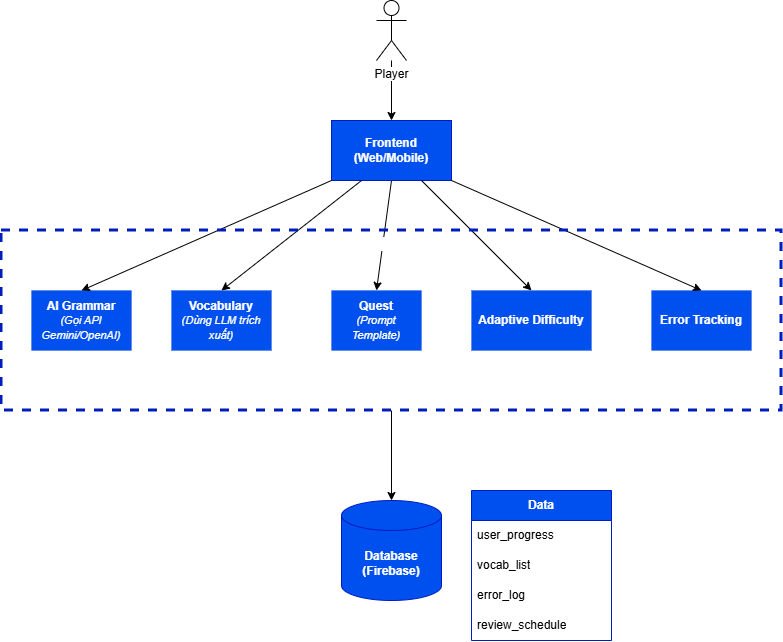

The diagram above was exported from draw.io. Its source (the exported page's mxGraphModel, read from the mxfile embedded in the PNG):
<mxGraphModel dx="2153" dy="659" grid="1" gridSize="10" guides="1" tooltips="1" connect="1" arrows="1" fold="1" page="1" pageScale="1" pageWidth="850" pageHeight="1100" math="0" shadow="0">
  <root>
    <mxCell id="0" />
    <mxCell id="1" parent="0" />
    <mxCell id="QvjMO8Xw0Ydy5yUVCdwP-18" edge="1" parent="1" source="QvjMO8Xw0Ydy5yUVCdwP-5" style="endArrow=classic;html=1;rounded=0;exitX=0.5;exitY=1;exitDx=0;exitDy=0;entryX=0.5;entryY=0;entryDx=0;entryDy=0;" target="QvjMO8Xw0Ydy5yUVCdwP-13" value="">
      <mxGeometry height="50" relative="1" width="50" as="geometry">
        <mxPoint x="395" y="350" as="sourcePoint" />
        <mxPoint x="540" y="340" as="targetPoint" />
      </mxGeometry>
    </mxCell>
    <mxCell id="QvjMO8Xw0Ydy5yUVCdwP-5" parent="1" style="rounded=0;whiteSpace=wrap;html=1;fillColor=#0050ef;fontColor=#ffffff;strokeColor=#001DBC;fontStyle=1" value="Frontend (Web/Mobile)" vertex="1">
      <mxGeometry height="60" width="120" x="320" y="170" as="geometry" />
    </mxCell>
    <mxCell id="QvjMO8Xw0Ydy5yUVCdwP-7" edge="1" parent="1" source="QvjMO8Xw0Ydy5yUVCdwP-1" style="endArrow=classic;html=1;rounded=0;entryX=0.5;entryY=0;entryDx=0;entryDy=0;" target="QvjMO8Xw0Ydy5yUVCdwP-5" value="">
      <mxGeometry height="50" relative="1" width="50" as="geometry">
        <mxPoint x="395" y="130" as="sourcePoint" />
        <mxPoint x="450" y="250" as="targetPoint" />
      </mxGeometry>
    </mxCell>
    <mxCell id="QvjMO8Xw0Ydy5yUVCdwP-8" parent="1" style="rounded=0;whiteSpace=wrap;html=1;fillColor=#0050ef;fontColor=#ffffff;strokeColor=#001DBC;fontStyle=1;strokeWidth=0;" value="AI Grammar&lt;div&gt;&lt;font style=&quot;font-size: 11px;&quot;&gt;&lt;i style=&quot;font-weight: normal;&quot;&gt;(Gọi API Gemini/OpenAI)&lt;/i&gt;&lt;/font&gt;&lt;/div&gt;" vertex="1">
      <mxGeometry height="60" width="100" x="20" y="340" as="geometry" />
    </mxCell>
    <mxCell id="QvjMO8Xw0Ydy5yUVCdwP-11" parent="1" style="rounded=0;whiteSpace=wrap;html=1;fillColor=#0050ef;fontColor=#ffffff;strokeColor=#001DBC;fontStyle=1;strokeWidth=0;" value="Vocabulary&lt;div&gt;&lt;i style=&quot;font-weight: normal;&quot;&gt;&lt;font style=&quot;font-size: 11px;&quot;&gt;(Dùng LLM trích xuất)&lt;/font&gt;&lt;/i&gt;&lt;/div&gt;" vertex="1">
      <mxGeometry height="60" width="100" x="160" y="340" as="geometry" />
    </mxCell>
    <mxCell id="QvjMO8Xw0Ydy5yUVCdwP-12" parent="1" style="rounded=0;whiteSpace=wrap;html=1;fillColor=#0050ef;fontColor=#ffffff;strokeColor=#001DBC;fontStyle=1;strokeWidth=0;" value="Adaptive Difficulty" vertex="1">
      <mxGeometry height="60" width="120" x="460" y="340" as="geometry" />
    </mxCell>
    <mxCell id="QvjMO8Xw0Ydy5yUVCdwP-13" parent="1" style="rounded=0;whiteSpace=wrap;html=1;fillColor=#0050ef;fontColor=#ffffff;strokeColor=#001DBC;fontStyle=1;strokeWidth=0;" value="Quest&lt;div&gt;&lt;font style=&quot;font-size: 11px;&quot;&gt;&lt;i style=&quot;font-weight: normal;&quot;&gt;(Prompt Template)&lt;/i&gt;&lt;/font&gt;&lt;/div&gt;" vertex="1">
      <mxGeometry height="60" width="90" x="320" y="340" as="geometry" />
    </mxCell>
    <mxCell id="QvjMO8Xw0Ydy5yUVCdwP-14" parent="1" style="rounded=0;whiteSpace=wrap;html=1;fillColor=#0050ef;fontColor=#ffffff;strokeColor=#001DBC;fontStyle=1;strokeWidth=0;" value="Error Tracking" vertex="1">
      <mxGeometry height="60" width="100" x="640" y="340" as="geometry" />
    </mxCell>
    <mxCell id="QvjMO8Xw0Ydy5yUVCdwP-16" edge="1" parent="1" source="QvjMO8Xw0Ydy5yUVCdwP-5" style="endArrow=classic;html=1;rounded=0;exitX=1;exitY=1;exitDx=0;exitDy=0;entryX=0.5;entryY=0;entryDx=0;entryDy=0;" target="QvjMO8Xw0Ydy5yUVCdwP-14" value="">
      <mxGeometry height="50" relative="1" width="50" as="geometry">
        <mxPoint x="455" y="350" as="sourcePoint" />
        <mxPoint x="540" y="340" as="targetPoint" />
      </mxGeometry>
    </mxCell>
    <mxCell id="QvjMO8Xw0Ydy5yUVCdwP-17" edge="1" parent="1" source="QvjMO8Xw0Ydy5yUVCdwP-5" style="endArrow=classic;html=1;rounded=0;exitX=0.75;exitY=1;exitDx=0;exitDy=0;entryX=0.5;entryY=0;entryDx=0;entryDy=0;" target="QvjMO8Xw0Ydy5yUVCdwP-12" value="">
      <mxGeometry height="50" relative="1" width="50" as="geometry">
        <mxPoint x="425" y="350" as="sourcePoint" />
        <mxPoint x="540" y="340" as="targetPoint" />
      </mxGeometry>
    </mxCell>
    <mxCell id="QvjMO8Xw0Ydy5yUVCdwP-19" edge="1" parent="1" source="QvjMO8Xw0Ydy5yUVCdwP-5" style="endArrow=classic;html=1;rounded=0;exitX=0.25;exitY=1;exitDx=0;exitDy=0;entryX=0.5;entryY=0;entryDx=0;entryDy=0;" target="QvjMO8Xw0Ydy5yUVCdwP-11" value="">
      <mxGeometry height="50" relative="1" width="50" as="geometry">
        <mxPoint x="365" y="350" as="sourcePoint" />
        <mxPoint x="540" y="340" as="targetPoint" />
      </mxGeometry>
    </mxCell>
    <mxCell id="QvjMO8Xw0Ydy5yUVCdwP-20" edge="1" parent="1" source="QvjMO8Xw0Ydy5yUVCdwP-5" style="endArrow=classic;html=1;rounded=0;exitX=0;exitY=1;exitDx=0;exitDy=0;entryX=0.5;entryY=0;entryDx=0;entryDy=0;" target="QvjMO8Xw0Ydy5yUVCdwP-8" value="">
      <mxGeometry height="50" relative="1" width="50" as="geometry">
        <mxPoint x="335" y="350" as="sourcePoint" />
        <mxPoint x="540" y="340" as="targetPoint" />
      </mxGeometry>
    </mxCell>
    <mxCell id="QvjMO8Xw0Ydy5yUVCdwP-23" parent="1" style="shape=cylinder3;whiteSpace=wrap;html=1;boundedLbl=1;backgroundOutline=1;size=15;fillColor=#0050ef;fontColor=#ffffff;strokeColor=#001DBC;fontStyle=1" value="Database (Firebase)" vertex="1">
      <mxGeometry height="100" width="100" x="330" y="550" as="geometry" />
    </mxCell>
    <mxCell id="QvjMO8Xw0Ydy5yUVCdwP-24" edge="1" parent="1" source="QvjMO8Xw0Ydy5yUVCdwP-23" style="edgeStyle=orthogonalEdgeStyle;rounded=0;orthogonalLoop=1;jettySize=auto;html=1;exitX=0.5;exitY=1;exitDx=0;exitDy=0;exitPerimeter=0;" target="QvjMO8Xw0Ydy5yUVCdwP-23">
      <mxGeometry relative="1" as="geometry" />
    </mxCell>
    <mxCell id="QvjMO8Xw0Ydy5yUVCdwP-25" edge="1" parent="1" source="QvjMO8Xw0Ydy5yUVCdwP-22" style="endArrow=classic;html=1;rounded=0;exitX=0.5;exitY=1;exitDx=0;exitDy=0;entryX=0.5;entryY=0;entryDx=0;entryDy=0;entryPerimeter=0;" target="QvjMO8Xw0Ydy5yUVCdwP-23" value="">
      <mxGeometry height="50" relative="1" width="50" as="geometry">
        <mxPoint x="330" y="660" as="sourcePoint" />
        <mxPoint x="380" y="610" as="targetPoint" />
      </mxGeometry>
    </mxCell>
    <mxCell id="QvjMO8Xw0Ydy5yUVCdwP-1" parent="1" style="shape=umlActor;verticalLabelPosition=bottom;verticalAlign=top;html=1;outlineConnect=0;" value="&lt;span style=&quot;background-color: light-dark(#ffffff, var(--ge-dark-color, #121212));&quot;&gt;Player&lt;/span&gt;" vertex="1">
      <mxGeometry height="60" width="30" x="365" y="50" as="geometry" />
    </mxCell>
    <mxCell id="QvjMO8Xw0Ydy5yUVCdwP-26" parent="1" style="swimlane;fontStyle=1;childLayout=stackLayout;horizontal=1;startSize=30;horizontalStack=0;resizeParent=1;resizeParentMax=0;resizeLast=0;collapsible=1;marginBottom=0;whiteSpace=wrap;html=1;fillColor=#0050ef;fontColor=#ffffff;strokeColor=#001DBC;" value="Data" vertex="1">
      <mxGeometry height="150" width="140" x="460" y="540" as="geometry" />
    </mxCell>
    <mxCell id="QvjMO8Xw0Ydy5yUVCdwP-27" parent="QvjMO8Xw0Ydy5yUVCdwP-26" style="text;strokeColor=none;fillColor=none;align=left;verticalAlign=middle;spacingLeft=4;spacingRight=4;overflow=hidden;points=[[0,0.5],[1,0.5]];portConstraint=eastwest;rotatable=0;whiteSpace=wrap;html=1;" value="user_progress" vertex="1">
      <mxGeometry height="30" width="140" y="30" as="geometry" />
    </mxCell>
    <mxCell id="QvjMO8Xw0Ydy5yUVCdwP-28" parent="QvjMO8Xw0Ydy5yUVCdwP-26" style="text;strokeColor=none;fillColor=none;align=left;verticalAlign=middle;spacingLeft=4;spacingRight=4;overflow=hidden;points=[[0,0.5],[1,0.5]];portConstraint=eastwest;rotatable=0;whiteSpace=wrap;html=1;" value="vocab_list" vertex="1">
      <mxGeometry height="30" width="140" y="60" as="geometry" />
    </mxCell>
    <mxCell id="QvjMO8Xw0Ydy5yUVCdwP-29" parent="QvjMO8Xw0Ydy5yUVCdwP-26" style="text;strokeColor=none;fillColor=none;align=left;verticalAlign=middle;spacingLeft=4;spacingRight=4;overflow=hidden;points=[[0,0.5],[1,0.5]];portConstraint=eastwest;rotatable=0;whiteSpace=wrap;html=1;" value="error_log" vertex="1">
      <mxGeometry height="30" width="140" y="90" as="geometry" />
    </mxCell>
    <mxCell id="QvjMO8Xw0Ydy5yUVCdwP-30" parent="QvjMO8Xw0Ydy5yUVCdwP-26" style="text;strokeColor=none;fillColor=none;align=left;verticalAlign=middle;spacingLeft=4;spacingRight=4;overflow=hidden;points=[[0,0.5],[1,0.5]];portConstraint=eastwest;rotatable=0;whiteSpace=wrap;html=1;" value="review_schedule" vertex="1">
      <mxGeometry height="30" width="140" y="120" as="geometry" />
    </mxCell>
    <mxCell id="QvjMO8Xw0Ydy5yUVCdwP-22" parent="1" style="rounded=0;whiteSpace=wrap;html=1;fillStyle=auto;fillColor=none;dashed=1;fontColor=light-dark(#FFFFFF,#FFFFFF);strokeColor=#001DBC;strokeWidth=3;align=center;verticalAlign=top;labelBorderColor=none;labelBackgroundColor=default;" value="Backend (FastAPI)" vertex="1">
      <mxGeometry height="180" width="780" x="-10" y="280" as="geometry" />
    </mxCell>
  </root>
</mxGraphModel>